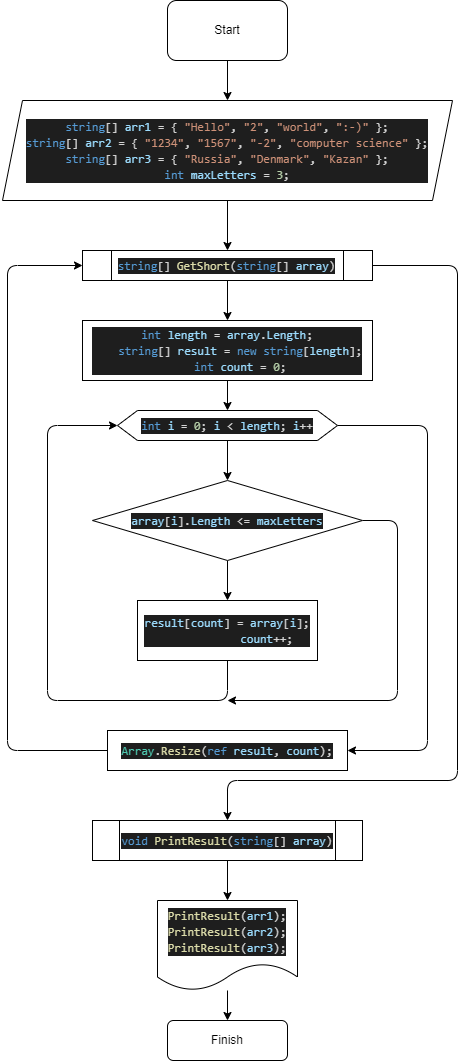

The diagram above was exported from draw.io. Its source (the exported page's mxGraphModel, read from the mxfile embedded in the PNG):
<mxGraphModel dx="846" dy="614" grid="1" gridSize="10" guides="1" tooltips="1" connect="1" arrows="1" fold="1" page="1" pageScale="1" pageWidth="827" pageHeight="1169" math="0" shadow="0">
  <root>
    <mxCell id="0" />
    <mxCell id="1" parent="0" />
    <mxCell id="4" value="" style="edgeStyle=none;html=1;" edge="1" parent="1" source="2" target="3">
      <mxGeometry relative="1" as="geometry" />
    </mxCell>
    <mxCell id="2" value="Start" style="rounded=1;whiteSpace=wrap;html=1;" vertex="1" parent="1">
      <mxGeometry x="340" y="40" width="120" height="60" as="geometry" />
    </mxCell>
    <mxCell id="6" value="" style="edgeStyle=none;html=1;" edge="1" parent="1" source="3" target="5">
      <mxGeometry relative="1" as="geometry" />
    </mxCell>
    <mxCell id="3" value="&lt;div style=&quot;color: rgb(212 , 212 , 212) ; background-color: rgb(30 , 30 , 30) ; font-family: &amp;#34;consolas&amp;#34; , &amp;#34;courier new&amp;#34; , monospace ; line-height: 16px&quot;&gt;&lt;div&gt;&lt;span style=&quot;color: #569cd6&quot;&gt;string&lt;/span&gt;[] &lt;span style=&quot;color: #9cdcfe&quot;&gt;arr1&lt;/span&gt; = { &lt;span style=&quot;color: #ce9178&quot;&gt;&quot;Hello&quot;&lt;/span&gt;, &lt;span style=&quot;color: #ce9178&quot;&gt;&quot;2&quot;&lt;/span&gt;, &lt;span style=&quot;color: #ce9178&quot;&gt;&quot;world&quot;&lt;/span&gt;, &lt;span style=&quot;color: #ce9178&quot;&gt;&quot;:-)&quot;&lt;/span&gt; };&lt;/div&gt;&lt;div&gt;&lt;span style=&quot;color: #569cd6&quot;&gt;string&lt;/span&gt;[] &lt;span style=&quot;color: #9cdcfe&quot;&gt;arr2&lt;/span&gt; = { &lt;span style=&quot;color: #ce9178&quot;&gt;&quot;1234&quot;&lt;/span&gt;, &lt;span style=&quot;color: #ce9178&quot;&gt;&quot;1567&quot;&lt;/span&gt;, &lt;span style=&quot;color: #ce9178&quot;&gt;&quot;-2&quot;&lt;/span&gt;, &lt;span style=&quot;color: #ce9178&quot;&gt;&quot;computer science&quot;&lt;/span&gt; };&lt;/div&gt;&lt;div&gt;&lt;span style=&quot;color: #569cd6&quot;&gt;string&lt;/span&gt;[] &lt;span style=&quot;color: #9cdcfe&quot;&gt;arr3&lt;/span&gt; = { &lt;span style=&quot;color: #ce9178&quot;&gt;&quot;Russia&quot;&lt;/span&gt;, &lt;span style=&quot;color: #ce9178&quot;&gt;&quot;Denmark&quot;&lt;/span&gt;, &lt;span style=&quot;color: #ce9178&quot;&gt;&quot;Kazan&quot;&lt;/span&gt; };&lt;/div&gt;&lt;div&gt;&lt;div style=&quot;font-family: &amp;#34;consolas&amp;#34; , &amp;#34;courier new&amp;#34; , monospace ; line-height: 16px&quot;&gt;&lt;span style=&quot;color: #569cd6&quot;&gt;int&lt;/span&gt; &lt;span style=&quot;color: #9cdcfe&quot;&gt;maxLetters&lt;/span&gt; = &lt;span style=&quot;color: #b5cea8&quot;&gt;3&lt;/span&gt;;&lt;/div&gt;&lt;/div&gt;&lt;/div&gt;" style="shape=parallelogram;perimeter=parallelogramPerimeter;whiteSpace=wrap;html=1;fixedSize=1;" vertex="1" parent="1">
      <mxGeometry x="175" y="140" width="450" height="100" as="geometry" />
    </mxCell>
    <mxCell id="8" value="" style="edgeStyle=none;html=1;" edge="1" parent="1" source="5" target="7">
      <mxGeometry relative="1" as="geometry" />
    </mxCell>
    <mxCell id="22" style="edgeStyle=none;html=1;exitX=1;exitY=0.5;exitDx=0;exitDy=0;entryX=0.5;entryY=0;entryDx=0;entryDy=0;" edge="1" parent="1" source="5" target="21">
      <mxGeometry relative="1" as="geometry">
        <Array as="points">
          <mxPoint x="630" y="305" />
          <mxPoint x="630" y="820" />
          <mxPoint x="400" y="820" />
        </Array>
      </mxGeometry>
    </mxCell>
    <mxCell id="5" value="&lt;div style=&quot;color: rgb(212 , 212 , 212) ; background-color: rgb(30 , 30 , 30) ; font-family: &amp;#34;consolas&amp;#34; , &amp;#34;courier new&amp;#34; , monospace ; line-height: 16px&quot;&gt;&lt;span style=&quot;color: #569cd6&quot;&gt;string&lt;/span&gt;[] &lt;span style=&quot;color: #dcdcaa&quot;&gt;GetShort&lt;/span&gt;(&lt;span style=&quot;color: #569cd6&quot;&gt;string&lt;/span&gt;[] &lt;span style=&quot;color: #9cdcfe&quot;&gt;array&lt;/span&gt;)&lt;/div&gt;" style="shape=process;whiteSpace=wrap;html=1;backgroundOutline=1;" vertex="1" parent="1">
      <mxGeometry x="255" y="290" width="290" height="30" as="geometry" />
    </mxCell>
    <mxCell id="10" value="" style="edgeStyle=none;html=1;" edge="1" parent="1" source="7" target="9">
      <mxGeometry relative="1" as="geometry" />
    </mxCell>
    <mxCell id="7" value="&lt;div style=&quot;color: rgb(212 , 212 , 212) ; background-color: rgb(30 , 30 , 30) ; font-family: &amp;#34;consolas&amp;#34; , &amp;#34;courier new&amp;#34; , monospace ; line-height: 16px&quot;&gt;&lt;div&gt;&lt;span style=&quot;color: #569cd6&quot;&gt;int&lt;/span&gt; &lt;span style=&quot;color: #9cdcfe&quot;&gt;length&lt;/span&gt; = &lt;span style=&quot;color: #9cdcfe&quot;&gt;array&lt;/span&gt;.&lt;span style=&quot;color: #9cdcfe&quot;&gt;Length&lt;/span&gt;;&lt;/div&gt;&lt;div&gt;&amp;nbsp; &amp;nbsp; &lt;span style=&quot;color: #569cd6&quot;&gt;string&lt;/span&gt;[] &lt;span style=&quot;color: #9cdcfe&quot;&gt;result&lt;/span&gt; = &lt;span style=&quot;color: #569cd6&quot;&gt;new&lt;/span&gt; &lt;span style=&quot;color: #569cd6&quot;&gt;string&lt;/span&gt;[&lt;span style=&quot;color: #9cdcfe&quot;&gt;length&lt;/span&gt;];&lt;/div&gt;&lt;div&gt;&amp;nbsp; &amp;nbsp; &lt;span style=&quot;color: #569cd6&quot;&gt;int&lt;/span&gt; &lt;span style=&quot;color: #9cdcfe&quot;&gt;count&lt;/span&gt; = &lt;span style=&quot;color: #b5cea8&quot;&gt;0&lt;/span&gt;;&lt;/div&gt;&lt;/div&gt;" style="rounded=0;whiteSpace=wrap;html=1;" vertex="1" parent="1">
      <mxGeometry x="255" y="360" width="290" height="60" as="geometry" />
    </mxCell>
    <mxCell id="12" value="" style="edgeStyle=none;html=1;" edge="1" parent="1" source="9" target="11">
      <mxGeometry relative="1" as="geometry" />
    </mxCell>
    <mxCell id="18" style="edgeStyle=none;html=1;exitX=1;exitY=0.5;exitDx=0;exitDy=0;entryX=1;entryY=0.5;entryDx=0;entryDy=0;" edge="1" parent="1" source="9" target="17">
      <mxGeometry relative="1" as="geometry">
        <Array as="points">
          <mxPoint x="600" y="465" />
          <mxPoint x="600" y="790" />
        </Array>
      </mxGeometry>
    </mxCell>
    <mxCell id="9" value="&lt;div style=&quot;color: rgb(212 , 212 , 212) ; background-color: rgb(30 , 30 , 30) ; font-family: &amp;#34;consolas&amp;#34; , &amp;#34;courier new&amp;#34; , monospace ; line-height: 16px&quot;&gt;&lt;span style=&quot;color: #569cd6&quot;&gt;int&lt;/span&gt; &lt;span style=&quot;color: #9cdcfe&quot;&gt;i&lt;/span&gt; = &lt;span style=&quot;color: #b5cea8&quot;&gt;0&lt;/span&gt;; &lt;span style=&quot;color: #9cdcfe&quot;&gt;i&lt;/span&gt; &amp;lt; &lt;span style=&quot;color: #9cdcfe&quot;&gt;length&lt;/span&gt;; &lt;span style=&quot;color: #9cdcfe&quot;&gt;i&lt;/span&gt;++&lt;/div&gt;" style="shape=hexagon;perimeter=hexagonPerimeter2;whiteSpace=wrap;html=1;fixedSize=1;" vertex="1" parent="1">
      <mxGeometry x="290" y="450" width="220" height="30" as="geometry" />
    </mxCell>
    <mxCell id="14" value="" style="edgeStyle=none;html=1;" edge="1" parent="1" source="11" target="13">
      <mxGeometry relative="1" as="geometry" />
    </mxCell>
    <mxCell id="16" style="edgeStyle=none;html=1;exitX=1;exitY=0.5;exitDx=0;exitDy=0;" edge="1" parent="1" source="11">
      <mxGeometry relative="1" as="geometry">
        <mxPoint x="400" y="740" as="targetPoint" />
        <Array as="points">
          <mxPoint x="570" y="560" />
          <mxPoint x="570" y="740" />
        </Array>
      </mxGeometry>
    </mxCell>
    <mxCell id="11" value="&lt;div style=&quot;color: rgb(212 , 212 , 212) ; background-color: rgb(30 , 30 , 30) ; font-family: &amp;#34;consolas&amp;#34; , &amp;#34;courier new&amp;#34; , monospace ; line-height: 16px&quot;&gt;&lt;span style=&quot;color: #9cdcfe&quot;&gt;array&lt;/span&gt;[&lt;span style=&quot;color: #9cdcfe&quot;&gt;i&lt;/span&gt;].&lt;span style=&quot;color: #9cdcfe&quot;&gt;Length&lt;/span&gt; &amp;lt;= &lt;span style=&quot;color: #9cdcfe&quot;&gt;maxLetters&lt;/span&gt;&lt;/div&gt;" style="rhombus;whiteSpace=wrap;html=1;" vertex="1" parent="1">
      <mxGeometry x="265" y="520" width="270" height="80" as="geometry" />
    </mxCell>
    <mxCell id="15" style="edgeStyle=none;html=1;entryX=0;entryY=0.5;entryDx=0;entryDy=0;exitX=0.5;exitY=1;exitDx=0;exitDy=0;" edge="1" parent="1" source="13" target="9">
      <mxGeometry relative="1" as="geometry">
        <Array as="points">
          <mxPoint x="400" y="740" />
          <mxPoint x="220" y="740" />
          <mxPoint x="220" y="465" />
        </Array>
      </mxGeometry>
    </mxCell>
    <mxCell id="13" value="&lt;div style=&quot;color: rgb(212 , 212 , 212) ; background-color: rgb(30 , 30 , 30) ; font-family: &amp;#34;consolas&amp;#34; , &amp;#34;courier new&amp;#34; , monospace ; line-height: 16px&quot;&gt;&lt;div&gt;&lt;span style=&quot;color: #9cdcfe&quot;&gt;result&lt;/span&gt;[&lt;span style=&quot;color: #9cdcfe&quot;&gt;count&lt;/span&gt;] = &lt;span style=&quot;color: #9cdcfe&quot;&gt;array&lt;/span&gt;[&lt;span style=&quot;color: #9cdcfe&quot;&gt;i&lt;/span&gt;];&lt;/div&gt;&lt;div&gt;&amp;nbsp; &amp;nbsp; &amp;nbsp; &amp;nbsp; &amp;nbsp; &amp;nbsp; &lt;span style=&quot;color: #9cdcfe&quot;&gt;count&lt;/span&gt;++;&lt;/div&gt;&lt;/div&gt;" style="rounded=0;whiteSpace=wrap;html=1;" vertex="1" parent="1">
      <mxGeometry x="310" y="640" width="180" height="60" as="geometry" />
    </mxCell>
    <mxCell id="19" style="edgeStyle=none;html=1;exitX=0;exitY=0.5;exitDx=0;exitDy=0;entryX=0;entryY=0.5;entryDx=0;entryDy=0;" edge="1" parent="1" source="17" target="5">
      <mxGeometry relative="1" as="geometry">
        <Array as="points">
          <mxPoint x="180" y="790" />
          <mxPoint x="180" y="305" />
        </Array>
      </mxGeometry>
    </mxCell>
    <mxCell id="17" value="&lt;div style=&quot;color: rgb(212 , 212 , 212) ; background-color: rgb(30 , 30 , 30) ; font-family: &amp;#34;consolas&amp;#34; , &amp;#34;courier new&amp;#34; , monospace ; line-height: 16px&quot;&gt;&lt;span style=&quot;color: #4ec9b0&quot;&gt;Array&lt;/span&gt;.&lt;span style=&quot;color: #dcdcaa&quot;&gt;Resize&lt;/span&gt;(&lt;span style=&quot;color: #569cd6&quot;&gt;ref&lt;/span&gt; &lt;span style=&quot;color: #9cdcfe&quot;&gt;result&lt;/span&gt;, &lt;span style=&quot;color: #9cdcfe&quot;&gt;count&lt;/span&gt;);&lt;/div&gt;" style="rounded=0;whiteSpace=wrap;html=1;" vertex="1" parent="1">
      <mxGeometry x="280" y="770" width="240" height="40" as="geometry" />
    </mxCell>
    <mxCell id="25" value="" style="edgeStyle=none;html=1;" edge="1" parent="1" source="20" target="24">
      <mxGeometry relative="1" as="geometry" />
    </mxCell>
    <mxCell id="20" value="&lt;div style=&quot;color: rgb(212 , 212 , 212) ; background-color: rgb(30 , 30 , 30) ; font-family: &amp;#34;consolas&amp;#34; , &amp;#34;courier new&amp;#34; , monospace ; line-height: 16px&quot;&gt;&lt;div&gt;&lt;span style=&quot;color: #dcdcaa&quot;&gt;PrintResult&lt;/span&gt;(&lt;span style=&quot;color: #9cdcfe&quot;&gt;arr1&lt;/span&gt;);&lt;/div&gt;&lt;div&gt;&lt;span style=&quot;color: #dcdcaa&quot;&gt;PrintResult&lt;/span&gt;(&lt;span style=&quot;color: #9cdcfe&quot;&gt;arr2&lt;/span&gt;);&lt;/div&gt;&lt;div&gt;&lt;span style=&quot;color: #dcdcaa&quot;&gt;PrintResult&lt;/span&gt;(&lt;span style=&quot;color: #9cdcfe&quot;&gt;arr3&lt;/span&gt;);&lt;/div&gt;&lt;/div&gt;" style="shape=document;whiteSpace=wrap;html=1;boundedLbl=1;" vertex="1" parent="1">
      <mxGeometry x="330" y="940" width="140" height="90" as="geometry" />
    </mxCell>
    <mxCell id="23" value="" style="edgeStyle=none;html=1;" edge="1" parent="1" source="21" target="20">
      <mxGeometry relative="1" as="geometry" />
    </mxCell>
    <mxCell id="21" value="&lt;div style=&quot;color: rgb(212 , 212 , 212) ; background-color: rgb(30 , 30 , 30) ; font-family: &amp;#34;consolas&amp;#34; , &amp;#34;courier new&amp;#34; , monospace ; line-height: 16px&quot;&gt;&lt;span style=&quot;color: #569cd6&quot;&gt;void&lt;/span&gt; &lt;span style=&quot;color: #dcdcaa&quot;&gt;PrintResult&lt;/span&gt;(&lt;span style=&quot;color: #569cd6&quot;&gt;string&lt;/span&gt;[] &lt;span style=&quot;color: #9cdcfe&quot;&gt;array&lt;/span&gt;)&lt;/div&gt;" style="shape=process;whiteSpace=wrap;html=1;backgroundOutline=1;" vertex="1" parent="1">
      <mxGeometry x="265" y="860" width="270" height="40" as="geometry" />
    </mxCell>
    <mxCell id="24" value="Finish" style="rounded=1;whiteSpace=wrap;html=1;" vertex="1" parent="1">
      <mxGeometry x="340" y="1060" width="120" height="40" as="geometry" />
    </mxCell>
  </root>
</mxGraphModel>